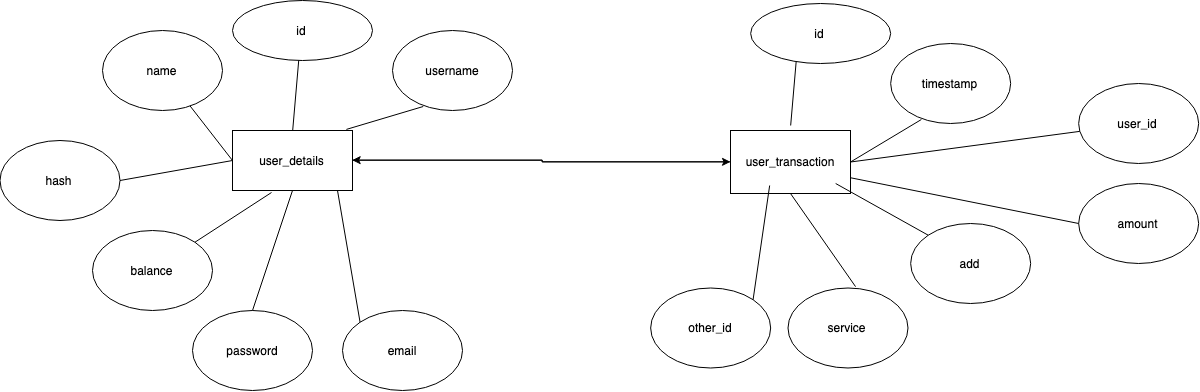

The diagram above was exported from draw.io. Its source (the exported page's mxGraphModel, read from the mxfile embedded in the PNG):
<mxGraphModel dx="2647" dy="1047" grid="1" gridSize="10" guides="1" tooltips="1" connect="1" arrows="1" fold="1" page="1" pageScale="1" pageWidth="1100" pageHeight="850" background="#ffffff" math="0" shadow="0">
  <root>
    <mxCell id="0" />
    <mxCell id="1" parent="0" />
    <mxCell id="C9tv5TgodDIBKAhpIsLp-2" value="" style="endArrow=none;html=1;" edge="1" parent="1">
      <mxGeometry width="50" height="50" relative="1" as="geometry">
        <mxPoint x="210" y="222" as="sourcePoint" />
        <mxPoint x="220" y="106" as="targetPoint" />
      </mxGeometry>
    </mxCell>
    <mxCell id="C9tv5TgodDIBKAhpIsLp-4" value="id" style="ellipse;whiteSpace=wrap;html=1;" vertex="1" parent="1">
      <mxGeometry x="150" y="90" width="140" height="60" as="geometry" />
    </mxCell>
    <mxCell id="C9tv5TgodDIBKAhpIsLp-44" style="edgeStyle=orthogonalEdgeStyle;rounded=0;orthogonalLoop=1;jettySize=auto;html=1;entryX=0;entryY=0.5;entryDx=0;entryDy=0;" edge="1" parent="1" source="C9tv5TgodDIBKAhpIsLp-5" target="C9tv5TgodDIBKAhpIsLp-24">
      <mxGeometry relative="1" as="geometry" />
    </mxCell>
    <mxCell id="C9tv5TgodDIBKAhpIsLp-5" value="user_details" style="rounded=0;whiteSpace=wrap;html=1;" vertex="1" parent="1">
      <mxGeometry x="150" y="220" width="120" height="60" as="geometry" />
    </mxCell>
    <mxCell id="C9tv5TgodDIBKAhpIsLp-6" value="" style="endArrow=none;html=1;exitX=0;exitY=0.5;exitDx=0;exitDy=0;" edge="1" parent="1" source="C9tv5TgodDIBKAhpIsLp-5" target="C9tv5TgodDIBKAhpIsLp-7">
      <mxGeometry width="50" height="50" relative="1" as="geometry">
        <mxPoint x="190" y="330" as="sourcePoint" />
        <mxPoint x="240" y="280" as="targetPoint" />
      </mxGeometry>
    </mxCell>
    <mxCell id="C9tv5TgodDIBKAhpIsLp-7" value="name" style="ellipse;whiteSpace=wrap;html=1;" vertex="1" parent="1">
      <mxGeometry x="20" y="120" width="120" height="80" as="geometry" />
    </mxCell>
    <mxCell id="C9tv5TgodDIBKAhpIsLp-8" value="email" style="ellipse;whiteSpace=wrap;html=1;" vertex="1" parent="1">
      <mxGeometry x="260" y="400" width="120" height="80" as="geometry" />
    </mxCell>
    <mxCell id="C9tv5TgodDIBKAhpIsLp-9" value="username" style="ellipse;whiteSpace=wrap;html=1;" vertex="1" parent="1">
      <mxGeometry x="310" y="120" width="120" height="80" as="geometry" />
    </mxCell>
    <mxCell id="C9tv5TgodDIBKAhpIsLp-10" value="balance" style="ellipse;whiteSpace=wrap;html=1;" vertex="1" parent="1">
      <mxGeometry x="10" y="320" width="120" height="80" as="geometry" />
    </mxCell>
    <mxCell id="C9tv5TgodDIBKAhpIsLp-11" value="password" style="ellipse;whiteSpace=wrap;html=1;" vertex="1" parent="1">
      <mxGeometry x="110" y="400" width="120" height="80" as="geometry" />
    </mxCell>
    <mxCell id="C9tv5TgodDIBKAhpIsLp-14" value="" style="endArrow=none;html=1;entryX=1;entryY=0;entryDx=0;entryDy=0;" edge="1" parent="1" target="C9tv5TgodDIBKAhpIsLp-10">
      <mxGeometry width="50" height="50" relative="1" as="geometry">
        <mxPoint x="189" y="282" as="sourcePoint" />
        <mxPoint x="60" y="540" as="targetPoint" />
      </mxGeometry>
    </mxCell>
    <mxCell id="C9tv5TgodDIBKAhpIsLp-15" value="" style="endArrow=none;html=1;entryX=0.5;entryY=0;entryDx=0;entryDy=0;exitX=0.5;exitY=1;exitDx=0;exitDy=0;" edge="1" parent="1" source="C9tv5TgodDIBKAhpIsLp-5" target="C9tv5TgodDIBKAhpIsLp-11">
      <mxGeometry width="50" height="50" relative="1" as="geometry">
        <mxPoint x="10" y="590" as="sourcePoint" />
        <mxPoint x="60" y="540" as="targetPoint" />
      </mxGeometry>
    </mxCell>
    <mxCell id="C9tv5TgodDIBKAhpIsLp-16" value="" style="endArrow=none;html=1;exitX=0.949;exitY=-0.018;exitDx=0;exitDy=0;entryX=0.256;entryY=0.95;entryDx=0;entryDy=0;entryPerimeter=0;exitPerimeter=0;" edge="1" parent="1" source="C9tv5TgodDIBKAhpIsLp-5" target="C9tv5TgodDIBKAhpIsLp-9">
      <mxGeometry width="50" height="50" relative="1" as="geometry">
        <mxPoint x="320" y="280" as="sourcePoint" />
        <mxPoint x="370" y="230" as="targetPoint" />
      </mxGeometry>
    </mxCell>
    <mxCell id="C9tv5TgodDIBKAhpIsLp-18" value="" style="endArrow=none;html=1;entryX=0;entryY=0;entryDx=0;entryDy=0;" edge="1" parent="1" target="C9tv5TgodDIBKAhpIsLp-8">
      <mxGeometry width="50" height="50" relative="1" as="geometry">
        <mxPoint x="255" y="280" as="sourcePoint" />
        <mxPoint x="421.68000000000006" y="287.03999999999996" as="targetPoint" />
      </mxGeometry>
    </mxCell>
    <mxCell id="C9tv5TgodDIBKAhpIsLp-20" value="hash&lt;br&gt;" style="ellipse;whiteSpace=wrap;html=1;" vertex="1" parent="1">
      <mxGeometry x="-82.5" y="230" width="120" height="80" as="geometry" />
    </mxCell>
    <mxCell id="C9tv5TgodDIBKAhpIsLp-21" value="" style="endArrow=none;html=1;exitX=0;exitY=0.5;exitDx=0;exitDy=0;entryX=1;entryY=0.5;entryDx=0;entryDy=0;" edge="1" parent="1" target="C9tv5TgodDIBKAhpIsLp-20" source="C9tv5TgodDIBKAhpIsLp-5">
      <mxGeometry width="50" height="50" relative="1" as="geometry">
        <mxPoint x="-219.8599999999999" y="260" as="sourcePoint" />
        <mxPoint x="-92.5" y="260" as="targetPoint" />
      </mxGeometry>
    </mxCell>
    <mxCell id="C9tv5TgodDIBKAhpIsLp-22" value="" style="endArrow=none;html=1;" edge="1" parent="1">
      <mxGeometry width="50" height="50" relative="1" as="geometry">
        <mxPoint x="708.1666259765625" y="215" as="sourcePoint" />
        <mxPoint x="718.1666259765625" y="99" as="targetPoint" />
      </mxGeometry>
    </mxCell>
    <mxCell id="C9tv5TgodDIBKAhpIsLp-23" value="id" style="ellipse;whiteSpace=wrap;html=1;" vertex="1" parent="1">
      <mxGeometry x="668.1666259765625" y="93" width="140" height="60" as="geometry" />
    </mxCell>
    <mxCell id="C9tv5TgodDIBKAhpIsLp-45" style="edgeStyle=orthogonalEdgeStyle;rounded=0;orthogonalLoop=1;jettySize=auto;html=1;entryX=1;entryY=0.5;entryDx=0;entryDy=0;" edge="1" parent="1" source="C9tv5TgodDIBKAhpIsLp-24" target="C9tv5TgodDIBKAhpIsLp-5">
      <mxGeometry relative="1" as="geometry" />
    </mxCell>
    <mxCell id="C9tv5TgodDIBKAhpIsLp-24" value="user_transaction" style="rounded=0;whiteSpace=wrap;html=1;" vertex="1" parent="1">
      <mxGeometry x="648" y="220" width="120" height="63" as="geometry" />
    </mxCell>
    <mxCell id="C9tv5TgodDIBKAhpIsLp-25" value="" style="endArrow=none;html=1;exitX=1;exitY=0.5;exitDx=0;exitDy=0;" edge="1" parent="1" source="C9tv5TgodDIBKAhpIsLp-24" target="C9tv5TgodDIBKAhpIsLp-26">
      <mxGeometry width="50" height="50" relative="1" as="geometry">
        <mxPoint x="1228.666625976563" y="293" as="sourcePoint" />
        <mxPoint x="1318.6666259765625" y="323" as="targetPoint" />
      </mxGeometry>
    </mxCell>
    <mxCell id="C9tv5TgodDIBKAhpIsLp-26" value="user_id" style="ellipse;whiteSpace=wrap;html=1;" vertex="1" parent="1">
      <mxGeometry x="996.1666259765625" y="173" width="120" height="80" as="geometry" />
    </mxCell>
    <mxCell id="C9tv5TgodDIBKAhpIsLp-27" value="add" style="ellipse;whiteSpace=wrap;html=1;" vertex="1" parent="1">
      <mxGeometry x="828.1666259765625" y="313" width="120" height="80" as="geometry" />
    </mxCell>
    <mxCell id="C9tv5TgodDIBKAhpIsLp-28" value="timestamp" style="ellipse;whiteSpace=wrap;html=1;" vertex="1" parent="1">
      <mxGeometry x="808.1666259765625" y="133" width="120" height="80" as="geometry" />
    </mxCell>
    <mxCell id="C9tv5TgodDIBKAhpIsLp-29" value="other_id" style="ellipse;whiteSpace=wrap;html=1;" vertex="1" parent="1">
      <mxGeometry x="568.1666259765625" y="377.5" width="120" height="80" as="geometry" />
    </mxCell>
    <mxCell id="C9tv5TgodDIBKAhpIsLp-30" value="" style="endArrow=none;html=1;entryX=1;entryY=0;entryDx=0;entryDy=0;" edge="1" parent="1" target="C9tv5TgodDIBKAhpIsLp-29">
      <mxGeometry width="50" height="50" relative="1" as="geometry">
        <mxPoint x="687.1666259765625" y="275" as="sourcePoint" />
        <mxPoint x="558.1666259765625" y="533" as="targetPoint" />
      </mxGeometry>
    </mxCell>
    <mxCell id="C9tv5TgodDIBKAhpIsLp-31" value="" style="endArrow=none;html=1;entryX=0.563;entryY=-0.017;entryDx=0;entryDy=0;exitX=0.5;exitY=1;exitDx=0;exitDy=0;entryPerimeter=0;" edge="1" parent="1" source="C9tv5TgodDIBKAhpIsLp-24" target="C9tv5TgodDIBKAhpIsLp-36">
      <mxGeometry width="50" height="50" relative="1" as="geometry">
        <mxPoint x="508.1666259765625" y="583" as="sourcePoint" />
        <mxPoint x="678.1666259765625" y="433" as="targetPoint" />
      </mxGeometry>
    </mxCell>
    <mxCell id="C9tv5TgodDIBKAhpIsLp-32" value="" style="endArrow=none;html=1;exitX=1;exitY=0.5;exitDx=0;exitDy=0;entryX=0.256;entryY=0.95;entryDx=0;entryDy=0;entryPerimeter=0;" edge="1" parent="1" source="C9tv5TgodDIBKAhpIsLp-24" target="C9tv5TgodDIBKAhpIsLp-28">
      <mxGeometry width="50" height="50" relative="1" as="geometry">
        <mxPoint x="818.1666259765625" y="273" as="sourcePoint" />
        <mxPoint x="868.1666259765625" y="223" as="targetPoint" />
      </mxGeometry>
    </mxCell>
    <mxCell id="C9tv5TgodDIBKAhpIsLp-33" value="" style="endArrow=none;html=1;entryX=0;entryY=0;entryDx=0;entryDy=0;" edge="1" parent="1" target="C9tv5TgodDIBKAhpIsLp-27">
      <mxGeometry width="50" height="50" relative="1" as="geometry">
        <mxPoint x="753.1666259765625" y="273" as="sourcePoint" />
        <mxPoint x="919.8466259765626" y="280.03999999999996" as="targetPoint" />
      </mxGeometry>
    </mxCell>
    <mxCell id="C9tv5TgodDIBKAhpIsLp-34" value="amount" style="ellipse;whiteSpace=wrap;html=1;" vertex="1" parent="1">
      <mxGeometry x="996.1666259765625" y="273" width="120" height="80" as="geometry" />
    </mxCell>
    <mxCell id="C9tv5TgodDIBKAhpIsLp-35" value="" style="endArrow=none;html=1;exitX=1;exitY=0.75;exitDx=0;exitDy=0;entryX=0;entryY=0.5;entryDx=0;entryDy=0;" edge="1" parent="1" source="C9tv5TgodDIBKAhpIsLp-24" target="C9tv5TgodDIBKAhpIsLp-34">
      <mxGeometry width="50" height="50" relative="1" as="geometry">
        <mxPoint x="1228.666625976563" y="293" as="sourcePoint" />
        <mxPoint x="986.1666259765625" y="303" as="targetPoint" />
      </mxGeometry>
    </mxCell>
    <mxCell id="C9tv5TgodDIBKAhpIsLp-36" value="service" style="ellipse;whiteSpace=wrap;html=1;" vertex="1" parent="1">
      <mxGeometry x="705.5" y="377.5" width="120" height="80" as="geometry" />
    </mxCell>
  </root>
</mxGraphModel>